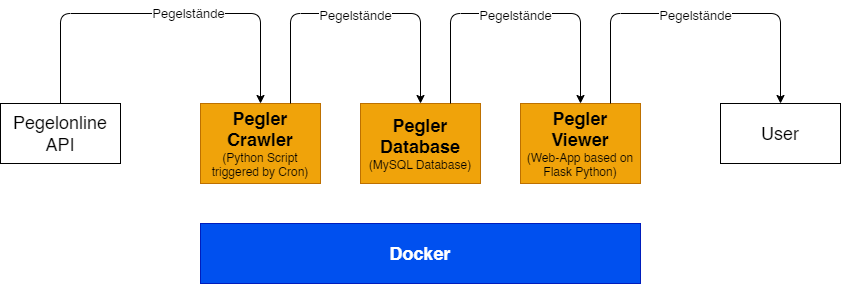

The diagram above was exported from draw.io. Its source (the exported page's mxGraphModel, read from the mxfile embedded in the PNG):
<mxGraphModel dx="1921" dy="729" grid="1" gridSize="10" guides="1" tooltips="1" connect="1" arrows="1" fold="1" page="1" pageScale="1" pageWidth="850" pageHeight="1100" math="0" shadow="0">
  <root>
    <mxCell id="0" />
    <mxCell id="1" parent="0" />
    <mxCell id="2" value="&lt;font style=&quot;font-size: 18px;&quot;&gt;&lt;b&gt;Docker&lt;/b&gt;&lt;/font&gt;" style="rounded=0;whiteSpace=wrap;html=1;fillColor=#0050ef;fontColor=#ffffff;strokeColor=#001DBC;" vertex="1" parent="1">
      <mxGeometry x="200" y="460" width="440" height="60" as="geometry" />
    </mxCell>
    <mxCell id="3" value="&lt;b style=&quot;font-size: 18px;&quot;&gt;Pegler&lt;br&gt;Crawler&lt;/b&gt;&lt;br&gt;(Python Script triggered by Cron)" style="rounded=0;whiteSpace=wrap;html=1;fillColor=#f0a30a;fontColor=#000000;strokeColor=#BD7000;" vertex="1" parent="1">
      <mxGeometry x="200" y="340" width="120" height="80" as="geometry" />
    </mxCell>
    <mxCell id="4" value="&lt;b style=&quot;font-size: 18px;&quot;&gt;Pegler&lt;br&gt;Database&lt;/b&gt;&lt;br&gt;(MySQL Database)" style="rounded=0;whiteSpace=wrap;html=1;fillColor=#f0a30a;fontColor=#000000;strokeColor=#BD7000;" vertex="1" parent="1">
      <mxGeometry x="360" y="340" width="120" height="80" as="geometry" />
    </mxCell>
    <mxCell id="5" value="&lt;b style=&quot;font-size: 18px;&quot;&gt;Pegler&lt;br&gt;Viewer&lt;/b&gt;&lt;br&gt;(Web-App based on&lt;br&gt;Flask Python)" style="rounded=0;whiteSpace=wrap;html=1;fillColor=#f0a30a;fontColor=#000000;strokeColor=#BD7000;" vertex="1" parent="1">
      <mxGeometry x="520" y="340" width="120" height="80" as="geometry" />
    </mxCell>
    <mxCell id="6" value="User" style="rounded=0;whiteSpace=wrap;html=1;fontSize=18;" vertex="1" parent="1">
      <mxGeometry x="720" y="340" width="120" height="60" as="geometry" />
    </mxCell>
    <mxCell id="7" value="Pegelonline&lt;br&gt;API" style="rounded=0;whiteSpace=wrap;html=1;fontSize=18;" vertex="1" parent="1">
      <mxGeometry y="340" width="120" height="60" as="geometry" />
    </mxCell>
    <mxCell id="8" value="" style="endArrow=classic;html=1;fontSize=18;exitX=0.5;exitY=0;exitDx=0;exitDy=0;entryX=0.5;entryY=0;entryDx=0;entryDy=0;" edge="1" parent="1" source="7" target="3">
      <mxGeometry width="50" height="50" relative="1" as="geometry">
        <mxPoint x="110" y="250" as="sourcePoint" />
        <mxPoint x="160" y="200" as="targetPoint" />
        <Array as="points">
          <mxPoint x="60" y="250" />
          <mxPoint x="260" y="250" />
        </Array>
      </mxGeometry>
    </mxCell>
    <mxCell id="12" value="&lt;font style=&quot;font-size: 13px;&quot;&gt;Pegelstände&lt;/font&gt;" style="edgeLabel;html=1;align=center;verticalAlign=middle;resizable=0;points=[];fontSize=18;" vertex="1" connectable="0" parent="8">
      <mxGeometry x="0.1433" y="3" relative="1" as="geometry">
        <mxPoint as="offset" />
      </mxGeometry>
    </mxCell>
    <mxCell id="9" value="&lt;span style=&quot;font-size: 13px;&quot;&gt;Pegelstände&lt;/span&gt;" style="endArrow=classic;html=1;fontSize=18;exitX=0.75;exitY=0;exitDx=0;exitDy=0;entryX=0.5;entryY=0;entryDx=0;entryDy=0;" edge="1" parent="1" source="3" target="4">
      <mxGeometry width="50" height="50" relative="1" as="geometry">
        <mxPoint x="290" y="330" as="sourcePoint" />
        <mxPoint x="490" y="330" as="targetPoint" />
        <Array as="points">
          <mxPoint x="290" y="250" />
          <mxPoint x="420" y="250" />
        </Array>
      </mxGeometry>
    </mxCell>
    <mxCell id="10" value="&lt;span style=&quot;font-size: 13px;&quot;&gt;Pegelstände&lt;/span&gt;" style="endArrow=classic;html=1;fontSize=18;exitX=0.75;exitY=0;exitDx=0;exitDy=0;entryX=0.5;entryY=0;entryDx=0;entryDy=0;" edge="1" parent="1" source="4" target="5">
      <mxGeometry width="50" height="50" relative="1" as="geometry">
        <mxPoint x="450" y="330" as="sourcePoint" />
        <mxPoint x="580" y="330" as="targetPoint" />
        <Array as="points">
          <mxPoint x="450" y="250" />
          <mxPoint x="580" y="250" />
        </Array>
      </mxGeometry>
    </mxCell>
    <mxCell id="11" value="&lt;span style=&quot;font-size: 13px;&quot;&gt;Pegelstände&lt;/span&gt;" style="endArrow=classic;html=1;fontSize=18;exitX=0.75;exitY=0;exitDx=0;exitDy=0;entryX=0.5;entryY=0;entryDx=0;entryDy=0;" edge="1" parent="1" source="5" target="6">
      <mxGeometry width="50" height="50" relative="1" as="geometry">
        <mxPoint x="610" y="340" as="sourcePoint" />
        <mxPoint x="740" y="340" as="targetPoint" />
        <Array as="points">
          <mxPoint x="610" y="250" />
          <mxPoint x="780" y="250" />
        </Array>
      </mxGeometry>
    </mxCell>
  </root>
</mxGraphModel>